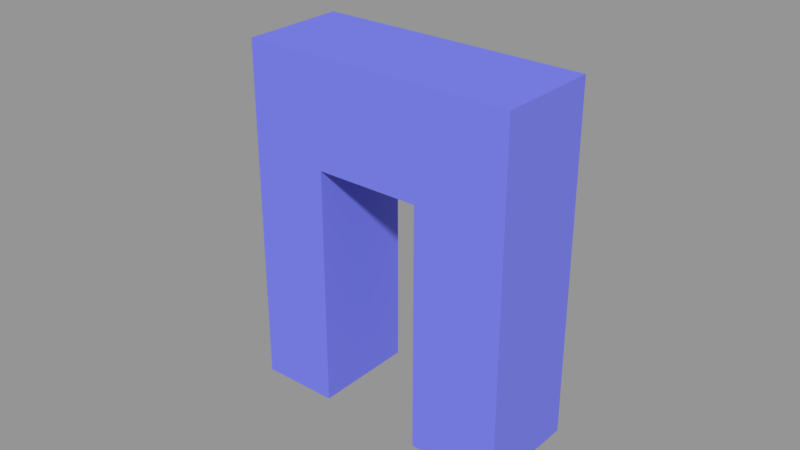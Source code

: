 # Source: simple.blend  (saved by Blender 2.79.0; exported with 4.5.12 LTS)
import bpy
from mathutils import Matrix  # noqa: F401  (used for matrix-valued properties, if any)

bpy.ops.wm.read_factory_settings(use_empty=True)
scene = bpy.context.scene
scene.name = 'OSG_Scene'

# ---- collections
col_collection_1 = bpy.data.collections.new('Collection 1'); scene.collection.children.link(col_collection_1)

# ---- materials (node trees are filled in below, after node groups)
mat_material_001 = bpy.data.materials.new('Material.001')
mat_material_001.alpha_threshold = 0.0
mat_material_001.diffuse_color = (0.1962, 0.2164, 0.8, 1.0)
mat_material_001.roughness = 0.5

# ---- material node trees
mat_material_001.use_nodes = True; mat_material_001.node_tree.nodes.clear()
_N = mat_material_001.node_tree.nodes; _L = mat_material_001.node_tree.links
n0 = _N.new('ShaderNodeOutputMaterial'); n0.name = 'Material Output'; n0.location = (1250, 0)
n1 = _N.new('ShaderNodeBsdfPrincipled'); n1.name = 'Principled BSDF'; n1.location = (0, 0)
n1.width = 150
n1.subsurface_method = 'BURLEY'
n1.inputs[0].default_value = (0.1962, 0.2164, 0.8, 1.0)
n1.inputs[2].default_value = 0.6
n1.inputs[3].default_value = 1.45
n1.inputs[9].default_value = (1.0, 1.0, 1.0)
n1.inputs[13].default_value = 0.0
n2 = _N.new('ShaderNodeEmission'); n2.name = 'Emission'; n2.location = (0, 1000)
n2.inputs[0].default_value = (0.0, 0.0, 0.0, 1.0)
n3 = _N.new('ShaderNodeAddShader'); n3.name = 'Add Shader'; n3.location = (500, 500)
_L.new(n2.outputs[0], n3.inputs[0])
_L.new(n1.outputs[0], n3.inputs[1])
_L.new(n3.outputs[0], n0.inputs[0])
n0.is_active_output = True

# ---- meshes
me_cube_001 = bpy.data.meshes.new('Cube.001')
me_cube_001.from_pydata([(2.76, 1.192, -1.438), (2.76, -0.8084, -1.438), (0.7603, -0.8084, -1.438), (0.7603, 1.192, -1.438), (2.76, 1.192, 0.5621), (2.76, -0.8084, 0.5621), (4.482, -0.8084, 0.5621), (4.482, 1.192, 0.5621), (2.76, -0.8084, -1.438), (2.76, -0.8084, 0.5621), (0.7603, -0.8084, 0.5621), (0.7603, -0.8084, -1.438), (0.7603, -0.8084, 0.5621), (0.7603, 1.192, 0.5621), (-0.7385, 1.192, 0.5621), (-0.7385, -0.8084, 0.5621), (2.76, 1.192, 0.5621), (2.76, 1.192, -1.438), (0.7603, 1.192, -1.438), (0.7603, 1.192, 0.5621), (4.482, 1.192, -1.438), (4.482, 1.192, 0.5621), (4.482, -0.8084, 0.5621), (4.482, -0.8084, -1.438), (4.482, -0.8084, -1.438), (4.482, -0.8084, 0.5621), (4.482, 1.192, 0.5621), (4.482, 1.192, -1.438), (4.482, 1.192, -6.146), (2.76, 1.192, -6.146), (-0.7385, -0.8084, -1.438), (-0.7385, -0.8084, 0.5621), (-0.7385, 1.192, 0.5621), (-0.7385, 1.192, -1.438), (-0.7385, 1.192, -1.438), (-0.7385, 1.192, 0.5621), (-0.7385, -0.8084, 0.5621), (-0.7385, -0.8084, -1.438), (-0.7385, -0.8084, -6.065), (0.7603, -0.8084, -6.065), (2.76, -0.8084, -6.146), (2.76, 1.192, -6.146), (4.482, 1.192, -6.146), (4.482, -0.8084, -6.146), (2.76, -0.8084, -6.146), (4.482, -0.8084, -6.146), (4.482, -0.8084, -6.146), (4.482, 1.192, -6.146), (2.76, -0.8084, -1.438), (2.76, 1.192, -1.438), (2.76, 1.192, -6.146), (2.76, -0.8084, -6.146), (0.7603, 1.192, -6.065), (0.7603, -0.8084, -6.065), (-0.7385, -0.8084, -6.065), (-0.7385, 1.192, -6.065), (0.7603, 1.192, -6.065), (-0.7385, 1.192, -6.065), (-0.7385, 1.192, -6.065), (-0.7385, -0.8084, -6.065), (0.7603, 1.192, -1.438), (0.7603, -0.8084, -1.438), (0.7603, -0.8084, -6.065), (0.7603, 1.192, -6.065)], [], [(0, 1, 2), (0, 2, 3), (4, 5, 6), (4, 6, 7), (8, 9, 10), (8, 10, 11), (12, 13, 14), (12, 14, 15), (16, 17, 18), (16, 18, 19), (20, 21, 22), (20, 22, 23), (9, 8, 24), (9, 24, 25), (17, 16, 26), (17, 26, 27), (17, 27, 28), (17, 28, 29), (30, 31, 32), (30, 32, 33), (19, 18, 34), (19, 34, 35), (11, 10, 36), (11, 36, 37), (11, 37, 38), (11, 38, 39), (40, 41, 42), (40, 42, 43), (24, 8, 44), (24, 44, 45), (20, 23, 46), (20, 46, 47), (48, 49, 50), (48, 50, 51), (52, 53, 54), (52, 54, 55), (34, 18, 56), (34, 56, 57), (30, 33, 58), (30, 58, 59), (60, 61, 62), (60, 62, 63), (4, 13, 12), (4, 12, 5)])
me_cube_001.materials.append(mat_material_001)
me_cube_001.use_remesh_preserve_volume = False
me_cube_001.use_remesh_preserve_attributes = False
me_cube_001.use_mirror_vertex_groups = False
me_cube_001.update()
me_cube_001.normals_split_custom_set([tuple(v) for v in zip(*[iter([0.0, 0.0, -1.0, 0.0, 0.0, -1.0, 0.0, 0.0, -1.0, 0.0, 0.0, -1.0, 0.0, 0.0, -1.0, 0.0, 0.0, -1.0, 0.0, 0.0, 1.0, 0.0, 0.0, 1.0, 0.0, 0.0, 1.0, 0.0, 0.0, 1.0, 0.0, 0.0, 1.0, 0.0, 0.0, 1.0, 0.0, -1.0, 0.0, 0.0, -1.0, 0.0, 0.0, -1.0, 0.0, 0.0, -1.0, 0.0, 0.0, -1.0, 0.0, 0.0, -1.0, 0.0, 0.0, 0.0, 1.0, 0.0, 0.0, 1.0, 0.0, 0.0, 1.0, 0.0, 0.0, 1.0, 0.0, 0.0, 1.0, 0.0, 0.0, 1.0, 0.0, 1.0, 0.0, 0.0, 1.0, 0.0, 0.0, 1.0, 0.0, 0.0, 1.0, 0.0, 0.0, 1.0, 0.0, 0.0, 1.0, 0.0, 1.0, 0.0, 0.0, 1.0, 0.0, 0.0, 1.0, 0.0, 0.0, 1.0, 0.0, 0.0, 1.0, 0.0, 0.0, 1.0, 0.0, 0.0, 0.0, -1.0, 0.0, 0.0, -1.0, 0.0, 0.0, -1.0, 0.0, 0.0, -1.0, 0.0, 0.0, -1.0, 0.0, 0.0, -1.0, 0.0, 0.0, 1.0, 0.0, 0.0, 1.0, 0.0, 0.0, 1.0, 0.0, 0.0, 1.0, 0.0, 0.0, 1.0, 0.0, 0.0, 1.0, 0.0, 0.0, 1.0, 0.0, 0.0, 1.0, 0.0, 0.0, 1.0, 0.0, 0.0, 1.0, 0.0, 0.0, 1.0, 0.0, 0.0, 1.0, 0.0, -1.0, 0.0, 0.0, -1.0, 0.0, 0.0, -1.0, 0.0, 0.0, -1.0, 0.0, 0.0, -1.0, 0.0, 0.0, -1.0, 0.0, 0.0, 0.0, 1.0, 0.0, 0.0, 1.0, 0.0, 0.0, 1.0, 0.0, 0.0, 1.0, 0.0, 0.0, 1.0, 0.0, 0.0, 1.0, 0.0, 0.0, -1.0, 0.0, 0.0, -1.0, 0.0, 0.0, -1.0, 0.0, 0.0, -1.0, 0.0, 0.0, -1.0, 0.0, 0.0, -1.0, 0.0, 0.0, -1.0, 0.0, 0.0, -1.0, 0.0, 0.0, -1.0, 0.0, 0.0, -1.0, 0.0, 0.0, -1.0, 0.0, 0.0, -1.0, 0.0, 0.0, 0.0, -1.0, 0.0, 0.0, -1.0, 0.0, 0.0, -1.0, 0.0, 0.0, -1.0, 0.0, 0.0, -1.0, 0.0, 0.0, -1.0, 0.0, -1.0, 0.0, 0.0, -1.0, 0.0, 0.0, -1.0, 0.0, 0.0, -1.0, 0.0, 0.0, -1.0, 0.0, 0.0, -1.0, 0.0, 1.0, 0.0, 0.0, 1.0, 0.0, 0.0, 1.0, 0.0, 0.0, 1.0, 0.0, 0.0, 1.0, 0.0, 0.0, 1.0, 0.0, 0.0, -1.0, 0.0, 0.0, -1.0, 0.0, 0.0, -1.0, 0.0, 0.0, -1.0, 0.0, 0.0, -1.0, 0.0, 0.0, -1.0, 0.0, 0.0, 0.0, 0.0, -1.0, 0.0, 0.0, -1.0, 0.0, 0.0, -1.0, 0.0, 0.0, -1.0, 0.0, 0.0, -1.0, 0.0, 0.0, -1.0, 0.0, 1.0, 0.0, 0.0, 1.0, 0.0, 0.0, 1.0, 0.0, 0.0, 1.0, 0.0, 0.0, 1.0, 0.0, 0.0, 1.0, 0.0, -1.0, 0.0, 0.0, -1.0, 0.0, 0.0, -1.0, 0.0, 0.0, -1.0, 0.0, 0.0, -1.0, 0.0, 0.0, -1.0, 0.0, 0.0, 1.0, 0.0, 0.0, 1.0, 0.0, 0.0, 1.0, 0.0, 0.0, 1.0, 0.0, 0.0, 1.0, 0.0, 0.0, 1.0, 0.0, 0.0, 0.0, 0.0, 1.0, 0.0, 0.0, 1.0, 0.0, 0.0, 1.0, 0.0, 0.0, 1.0, 0.0, 0.0, 1.0, 0.0, 0.0, 1.0])] * 3)])
arm_armature_0 = bpy.data.armatures.new('Armature_0')  # bones are not reproduced

# ---- objects
ob_rootnode__gltf_orientation_matrix = bpy.data.objects.new('RootNode (gltf orientation matrix)', None)
ob_rootnode__model_correction_matrix = bpy.data.objects.new('RootNode (model correction matrix)', None)
ob_root = bpy.data.objects.new('Root', None)
ob_armature = bpy.data.objects.new('Armature', None)
ob_cube = bpy.data.objects.new('Cube', None)
ob_armature_0 = bpy.data.objects.new('Armature_0', arm_armature_0)
ob_cube_0 = bpy.data.objects.new('Cube_0', me_cube_001)
ob_lamp_001 = bpy.data.objects.new('Lamp.001', None)
ob_lamp_002 = bpy.data.objects.new('Lamp.002', None)

# ---- transforms, parenting, visibility, modifiers, constraints
ob_rootnode__gltf_orientation_matrix.location = (0.0, 0.0, 0.0)
ob_rootnode__gltf_orientation_matrix.rotation_mode = 'QUATERNION'
ob_rootnode__gltf_orientation_matrix.rotation_quaternion = (1.0, 0.0, 0.0, 0.0)
ob_rootnode__gltf_orientation_matrix.scale = (1.0, 1.0, 1.0)
ob_rootnode__gltf_orientation_matrix.empty_image_offset = (0.0, 0.0)
ob_rootnode__gltf_orientation_matrix.lineart.crease_threshold = 0.0
ob_rootnode__model_correction_matrix.parent = ob_rootnode__gltf_orientation_matrix
ob_rootnode__model_correction_matrix.location = (0.0, 0.0, 0.0)
ob_rootnode__model_correction_matrix.rotation_mode = 'QUATERNION'
ob_rootnode__model_correction_matrix.rotation_quaternion = (1.0, 0.0, 0.0, 0.0)
ob_rootnode__model_correction_matrix.empty_image_offset = (0.0, 0.0)
ob_rootnode__model_correction_matrix.lineart.crease_threshold = 0.0
ob_root.parent = ob_rootnode__model_correction_matrix
ob_root.location = (0.0, 0.0, 0.0)
ob_root.rotation_mode = 'QUATERNION'
ob_root.rotation_quaternion = (1.0, 0.0, 0.0, 0.0)
ob_root.empty_image_offset = (0.0, 0.0)
ob_root.lineart.crease_threshold = 0.0
ob_armature.parent = ob_root
ob_armature.location = (-1.25, -0.1917, 0.4379)
ob_armature.rotation_mode = 'QUATERNION'
ob_armature.rotation_quaternion = (1.0, 0.0, 0.0, 0.0)
ob_armature.empty_image_offset = (0.0, 0.0)
ob_armature.lineart.crease_threshold = 0.0
ob_cube.parent = ob_armature
ob_cube.location = (1.76, 0.1917, -0.4379)
ob_cube.rotation_mode = 'QUATERNION'
ob_cube.rotation_quaternion = (1.0, 0.0, 0.0, 0.0)
ob_cube.empty_image_offset = (0.0, 0.0)
ob_cube.lineart.crease_threshold = 0.0
ob_armature_0.parent = ob_armature
ob_armature_0.location = (0.0, 0.0, 0.0)
ob_armature_0.lineart.crease_threshold = 0.0
ob_cube_0.parent = ob_armature_0
ob_cube_0.location = (0.0, 0.0, 0.0)
ob_cube_0.rotation_mode = 'QUATERNION'
ob_cube_0.rotation_quaternion = (1.0, 0.0, 0.0, 0.0)
ob_cube_0.lineart.crease_threshold = 0.0
_vg = ob_cube_0.vertex_groups.new(name='Armature_rootJoint')
_vg = ob_cube_0.vertex_groups.new(name='leg.R_Armature')
for _i, _w in zip([0, 1, 2, 3, 4, 5, 8, 9, 10, 11, 12, 13, 14, 15, 16, 17, 18, 19, 30, 31, 32, 33, 34, 35, 36, 37, 38, 39, 48, 49, 52, 53, 54, 55, 56, 57, 58, 59, 60, 61, 62, 63], [0.06857, 0.05788, 0.9523, 0.9409, 0.1311, 0.124, 0.05788, 0.124, 0.9059, 0.9523, 0.9059, 0.8886, 1.0, 1.0, 0.1311, 0.06857, 0.9409, 0.8886, 1.0, 1.0, 1.0, 1.0, 1.0, 1.0, 1.0, 1.0, 1.0, 1.0, 0.05788, 0.06857, 1.0, 1.0, 1.0, 1.0, 1.0, 1.0, 1.0, 1.0, 0.9409, 0.9523, 1.0, 1.0]): _vg.add([_i], _w, 'REPLACE')
_vg = ob_cube_0.vertex_groups.new(name='leg.L_Armature')
for _i, _w in zip([0, 1, 2, 3, 4, 5, 6, 7, 8, 9, 10, 11, 12, 13, 16, 17, 18, 19, 20, 21, 22, 23, 24, 25, 26, 27, 28, 29, 40, 41, 42, 43, 44, 45, 46, 47, 48, 49, 50, 51, 60, 61], [0.9314, 0.9421, 0.04769, 0.05914, 0.8689, 0.876, 1.0, 1.0, 0.9421, 0.876, 0.0941, 0.04769, 0.0941, 0.1114, 0.8689, 0.9314, 0.05914, 0.1114, 1.0, 1.0, 1.0, 1.0, 1.0, 1.0, 1.0, 1.0, 1.0, 1.0, 1.0, 1.0, 1.0, 1.0, 1.0, 1.0, 1.0, 1.0, 0.9421, 0.9314, 1.0, 1.0, 0.05914, 0.04769]): _vg.add([_i], _w, 'REPLACE')
_m = ob_cube_0.modifiers.new('Armature', 'ARMATURE')
_m.object = ob_armature_0
ob_lamp_001.parent = ob_root
ob_lamp_001.location = (4.076, 1.005, 5.904)
ob_lamp_001.rotation_mode = 'QUATERNION'
ob_lamp_001.rotation_quaternion = (0.5709, 0.1691, 0.2722, 0.7559)
ob_lamp_001.scale = (1.0, 1.0, 1.0)
ob_lamp_001.empty_image_offset = (0.0, 0.0)
ob_lamp_001.lineart.crease_threshold = 0.0
ob_lamp_002.parent = ob_lamp_001
ob_lamp_002.location = (0.0, 0.0, 0.0)
ob_lamp_002.rotation_mode = 'QUATERNION'
ob_lamp_002.rotation_quaternion = (1.0, 0.0, 0.0, 0.0)
ob_lamp_002.empty_image_offset = (0.0, 0.0)
ob_lamp_002.lineart.crease_threshold = 0.0

# ---- collection membership
col_collection_1.objects.link(ob_rootnode__gltf_orientation_matrix)
col_collection_1.objects.link(ob_rootnode__model_correction_matrix)
col_collection_1.objects.link(ob_root)
col_collection_1.objects.link(ob_armature)
col_collection_1.objects.link(ob_cube)
col_collection_1.objects.link(ob_armature_0)
col_collection_1.objects.link(ob_cube_0)
col_collection_1.objects.link(ob_lamp_001)
col_collection_1.objects.link(ob_lamp_002)

# ---- scene / render settings (as saved in the file)
scene.frame_start = 1; scene.frame_end = 250; scene.frame_set(1)
scene.render.engine = 'CYCLES'
scene.render.image_settings.exr_codec = 'NONE'
scene.render.resolution_percentage = 50
scene.render.dither_intensity = 0.0
scene.render.simplify_subdivision_render = 0
scene.render.simplify_child_particles_render = 0.0
scene.cycles.use_denoising = False
scene.cycles.samples = 128
scene.cycles.sampling_pattern = 'TABULATED_SOBOL'
scene.cycles.use_adaptive_sampling = False
scene.cycles.use_light_tree = False
scene.cycles.blur_glossy = 0.0
scene.cycles.sample_clamp_indirect = 0.0
scene.view_settings.view_transform = 'Standard'
bpy.context.view_layer.update()

# ---- added for rendering (the .blend has no active camera and no usable light): camera, sun + grey world if the file has none
cam_auto = bpy.data.cameras.new('AutoCamera')
cam_auto.lens = 50.0
cam_auto.sensor_width = 36.0
cam_auto.clip_end = 1000.0
ob_auto_camera = bpy.data.objects.new('AutoCamera', cam_auto)
scene.collection.objects.link(ob_auto_camera)
ob_auto_camera.location = (11.3404, -13.1361, 6.6458)
ob_auto_camera.rotation_euler = (1.09748, -7.21219e-08, 0.694738)
scene.camera = ob_auto_camera
light_auto_sun = bpy.data.lights.new('AutoSun', 'SUN')
light_auto_sun.energy = 3.0
light_auto_sun.angle = 0.0523599
ob_auto_sun = bpy.data.objects.new('AutoSun', light_auto_sun)
scene.collection.objects.link(ob_auto_sun)
ob_auto_sun.rotation_euler = (0.872665, 0.174533, 0.523599)
if scene.world is None:
    world_auto = bpy.data.worlds.new('AutoWorld')
    world_auto.color = (0.3, 0.3, 0.3)
    scene.world = world_auto
bpy.context.view_layer.update()
